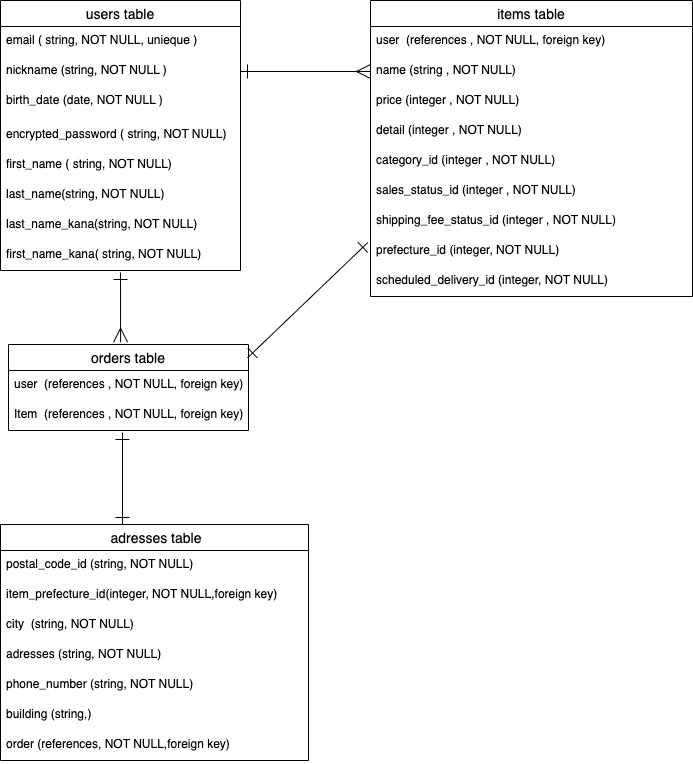

The diagram above was exported from draw.io. Its source (the exported page's mxGraphModel, read from the mxfile embedded in the PNG):
<mxGraphModel dx="576" dy="556" grid="1" gridSize="12" guides="1" tooltips="1" connect="1" arrows="0" fold="1" page="1" pageScale="1" pageWidth="827" pageHeight="1169" background="none" math="0" shadow="0">
  <root>
    <mxCell id="0" />
    <mxCell id="1" parent="0" />
    <mxCell id="2" value="users table" style="swimlane;fontStyle=0;childLayout=stackLayout;horizontal=1;startSize=26;horizontalStack=0;resizeParent=1;resizeParentMax=0;resizeLast=0;collapsible=1;marginBottom=0;align=center;fontSize=14;" parent="1" vertex="1">
      <mxGeometry x="40" y="160" width="240" height="270" as="geometry" />
    </mxCell>
    <mxCell id="3" value="email ( string, NOT NULL, unieque )" style="text;strokeColor=none;fillColor=none;spacingLeft=4;spacingRight=4;overflow=hidden;rotatable=0;points=[[0,0.5],[1,0.5]];portConstraint=eastwest;fontSize=12;" parent="2" vertex="1">
      <mxGeometry y="26" width="240" height="30" as="geometry" />
    </mxCell>
    <mxCell id="4" value="nickname (string, NOT NULL )" style="text;strokeColor=none;fillColor=none;spacingLeft=4;spacingRight=4;overflow=hidden;rotatable=0;points=[[0,0.5],[1,0.5]];portConstraint=eastwest;fontSize=12;" parent="2" vertex="1">
      <mxGeometry y="56" width="240" height="30" as="geometry" />
    </mxCell>
    <mxCell id="5" value="birth_date (date, NOT NULL )" style="text;strokeColor=none;fillColor=none;spacingLeft=4;spacingRight=4;overflow=hidden;rotatable=0;points=[[0,0.5],[1,0.5]];portConstraint=eastwest;fontSize=12;" parent="2" vertex="1">
      <mxGeometry y="86" width="240" height="34" as="geometry" />
    </mxCell>
    <mxCell id="7" value="encrypted_password ( string, NOT NULL)" style="text;strokeColor=none;fillColor=none;spacingLeft=4;spacingRight=4;overflow=hidden;rotatable=0;points=[[0,0.5],[1,0.5]];portConstraint=eastwest;fontSize=12;" parent="2" vertex="1">
      <mxGeometry y="120" width="240" height="30" as="geometry" />
    </mxCell>
    <mxCell id="38" value="first_name ( string, NOT NULL)" style="text;strokeColor=none;fillColor=none;spacingLeft=4;spacingRight=4;overflow=hidden;rotatable=0;points=[[0,0.5],[1,0.5]];portConstraint=eastwest;fontSize=12;" parent="2" vertex="1">
      <mxGeometry y="150" width="240" height="30" as="geometry" />
    </mxCell>
    <mxCell id="39" value="last_name(string, NOT NULL)" style="text;strokeColor=none;fillColor=none;spacingLeft=4;spacingRight=4;overflow=hidden;rotatable=0;points=[[0,0.5],[1,0.5]];portConstraint=eastwest;fontSize=12;" parent="2" vertex="1">
      <mxGeometry y="180" width="240" height="30" as="geometry" />
    </mxCell>
    <mxCell id="49" value="last_name_kana(string, NOT NULL)" style="text;strokeColor=none;fillColor=none;spacingLeft=4;spacingRight=4;overflow=hidden;rotatable=0;points=[[0,0.5],[1,0.5]];portConstraint=eastwest;fontSize=12;" parent="2" vertex="1">
      <mxGeometry y="210" width="240" height="30" as="geometry" />
    </mxCell>
    <mxCell id="48" value="first_name_kana( string, NOT NULL)" style="text;strokeColor=none;fillColor=none;spacingLeft=4;spacingRight=4;overflow=hidden;rotatable=0;points=[[0,0.5],[1,0.5]];portConstraint=eastwest;fontSize=12;" parent="2" vertex="1">
      <mxGeometry y="240" width="240" height="30" as="geometry" />
    </mxCell>
    <mxCell id="8" value="items table" style="swimlane;fontStyle=0;childLayout=stackLayout;horizontal=1;startSize=26;horizontalStack=0;resizeParent=1;resizeParentMax=0;resizeLast=0;collapsible=1;marginBottom=0;align=center;fontSize=14;" parent="1" vertex="1">
      <mxGeometry x="410" y="160" width="322" height="296" as="geometry" />
    </mxCell>
    <mxCell id="9" value="user  (references , NOT NULL, foreign key)" style="text;strokeColor=none;fillColor=none;spacingLeft=4;spacingRight=4;overflow=hidden;rotatable=0;points=[[0,0.5],[1,0.5]];portConstraint=eastwest;fontSize=12;" parent="8" vertex="1">
      <mxGeometry y="26" width="322" height="30" as="geometry" />
    </mxCell>
    <mxCell id="52" value="name (string , NOT NULL)" style="text;strokeColor=none;fillColor=none;spacingLeft=4;spacingRight=4;overflow=hidden;rotatable=0;points=[[0,0.5],[1,0.5]];portConstraint=eastwest;fontSize=12;" parent="8" vertex="1">
      <mxGeometry y="56" width="322" height="30" as="geometry" />
    </mxCell>
    <mxCell id="53" value="price (integer , NOT NULL)" style="text;strokeColor=none;fillColor=none;spacingLeft=4;spacingRight=4;overflow=hidden;rotatable=0;points=[[0,0.5],[1,0.5]];portConstraint=eastwest;fontSize=12;" parent="8" vertex="1">
      <mxGeometry y="86" width="322" height="30" as="geometry" />
    </mxCell>
    <mxCell id="61" value="detail (integer , NOT NULL)" style="text;strokeColor=none;fillColor=none;spacingLeft=4;spacingRight=4;overflow=hidden;rotatable=0;points=[[0,0.5],[1,0.5]];portConstraint=eastwest;fontSize=12;" parent="8" vertex="1">
      <mxGeometry y="116" width="322" height="30" as="geometry" />
    </mxCell>
    <mxCell id="60" value="category_id (integer , NOT NULL)" style="text;strokeColor=none;fillColor=none;spacingLeft=4;spacingRight=4;overflow=hidden;rotatable=0;points=[[0,0.5],[1,0.5]];portConstraint=eastwest;fontSize=12;" parent="8" vertex="1">
      <mxGeometry y="146" width="322" height="30" as="geometry" />
    </mxCell>
    <mxCell id="59" value="sales_status_id (integer , NOT NULL)" style="text;strokeColor=none;fillColor=none;spacingLeft=4;spacingRight=4;overflow=hidden;rotatable=0;points=[[0,0.5],[1,0.5]];portConstraint=eastwest;fontSize=12;" parent="8" vertex="1">
      <mxGeometry y="176" width="322" height="30" as="geometry" />
    </mxCell>
    <mxCell id="58" value="shipping_fee_status_id (integer , NOT NULL)" style="text;strokeColor=none;fillColor=none;spacingLeft=4;spacingRight=4;overflow=hidden;rotatable=0;points=[[0,0.5],[1,0.5]];portConstraint=eastwest;fontSize=12;" parent="8" vertex="1">
      <mxGeometry y="206" width="322" height="30" as="geometry" />
    </mxCell>
    <mxCell id="57" value="prefecture_id (integer, NOT NULL)" style="text;strokeColor=none;fillColor=none;spacingLeft=4;spacingRight=4;overflow=hidden;rotatable=0;points=[[0,0.5],[1,0.5]];portConstraint=eastwest;fontSize=12;" parent="8" vertex="1">
      <mxGeometry y="236" width="322" height="30" as="geometry" />
    </mxCell>
    <mxCell id="56" value="scheduled_delivery_id (integer, NOT NULL)" style="text;strokeColor=none;fillColor=none;spacingLeft=4;spacingRight=4;overflow=hidden;rotatable=0;points=[[0,0.5],[1,0.5]];portConstraint=eastwest;fontSize=12;" parent="8" vertex="1">
      <mxGeometry y="266" width="322" height="30" as="geometry" />
    </mxCell>
    <mxCell id="34" style="edgeStyle=none;jumpSize=10;html=1;startArrow=ERmany;startFill=0;endArrow=ERone;endFill=0;startSize=12;endSize=12;exitX=0.467;exitY=-0.026;exitDx=0;exitDy=0;exitPerimeter=0;" parent="1" source="18" edge="1">
      <mxGeometry relative="1" as="geometry">
        <mxPoint x="160" y="432" as="targetPoint" />
        <mxPoint x="160" y="576" as="sourcePoint" />
      </mxGeometry>
    </mxCell>
    <mxCell id="18" value="orders table" style="swimlane;fontStyle=0;childLayout=stackLayout;horizontal=1;startSize=26;horizontalStack=0;resizeParent=1;resizeParentMax=0;resizeLast=0;collapsible=1;marginBottom=0;align=center;fontSize=14;" parent="1" vertex="1">
      <mxGeometry x="48" y="504" width="240" height="86" as="geometry" />
    </mxCell>
    <mxCell id="19" value="user  (references , NOT NULL, foreign key)" style="text;strokeColor=none;fillColor=none;spacingLeft=4;spacingRight=4;overflow=hidden;rotatable=0;points=[[0,0.5],[1,0.5]];portConstraint=eastwest;fontSize=12;" parent="18" vertex="1">
      <mxGeometry y="26" width="240" height="30" as="geometry" />
    </mxCell>
    <mxCell id="20" value="Item  (references , NOT NULL, foreign key) " style="text;strokeColor=none;fillColor=none;spacingLeft=4;spacingRight=4;overflow=hidden;rotatable=0;points=[[0,0.5],[1,0.5]];portConstraint=eastwest;fontSize=12;" parent="18" vertex="1">
      <mxGeometry y="56" width="240" height="30" as="geometry" />
    </mxCell>
    <mxCell id="35" style="edgeStyle=none;jumpSize=10;html=1;startArrow=ERone;startFill=0;endArrow=ERone;endFill=0;startSize=12;endSize=12;entryX=-0.008;entryY=0.2;entryDx=0;entryDy=0;entryPerimeter=0;exitX=0.996;exitY=0.155;exitDx=0;exitDy=0;exitPerimeter=0;" parent="1" source="18" target="57" edge="1">
      <mxGeometry relative="1" as="geometry">
        <mxPoint x="420" y="528" as="targetPoint" />
        <mxPoint x="288" y="526" as="sourcePoint" />
        <Array as="points" />
      </mxGeometry>
    </mxCell>
    <mxCell id="27" value=" adresses table" style="swimlane;fontStyle=0;childLayout=stackLayout;horizontal=1;startSize=26;horizontalStack=0;resizeParent=1;resizeParentMax=0;resizeLast=0;collapsible=1;marginBottom=0;align=center;fontSize=14;" parent="1" vertex="1">
      <mxGeometry x="40" y="684" width="308" height="236" as="geometry" />
    </mxCell>
    <mxCell id="47" value="postal_code_id (string, NOT NULL)" style="text;strokeColor=none;fillColor=none;spacingLeft=4;spacingRight=4;overflow=hidden;rotatable=0;points=[[0,0.5],[1,0.5]];portConstraint=eastwest;fontSize=12;" parent="27" vertex="1">
      <mxGeometry y="26" width="308" height="30" as="geometry" />
    </mxCell>
    <mxCell id="62" value="item_prefecture_id(integer, NOT NULL,foreign key)&#10;" style="text;strokeColor=none;fillColor=none;spacingLeft=4;spacingRight=4;overflow=hidden;rotatable=0;points=[[0,0.5],[1,0.5]];portConstraint=eastwest;fontSize=12;" parent="27" vertex="1">
      <mxGeometry y="56" width="308" height="30" as="geometry" />
    </mxCell>
    <mxCell id="63" value="city  (string, NOT NULL)" style="text;strokeColor=none;fillColor=none;spacingLeft=4;spacingRight=4;overflow=hidden;rotatable=0;points=[[0,0.5],[1,0.5]];portConstraint=eastwest;fontSize=12;" parent="27" vertex="1">
      <mxGeometry y="86" width="308" height="30" as="geometry" />
    </mxCell>
    <mxCell id="64" value="adresses (string, NOT NULL)" style="text;strokeColor=none;fillColor=none;spacingLeft=4;spacingRight=4;overflow=hidden;rotatable=0;points=[[0,0.5],[1,0.5]];portConstraint=eastwest;fontSize=12;" parent="27" vertex="1">
      <mxGeometry y="116" width="308" height="30" as="geometry" />
    </mxCell>
    <mxCell id="65" value="phone_number (string, NOT NULL)" style="text;strokeColor=none;fillColor=none;spacingLeft=4;spacingRight=4;overflow=hidden;rotatable=0;points=[[0,0.5],[1,0.5]];portConstraint=eastwest;fontSize=12;" parent="27" vertex="1">
      <mxGeometry y="146" width="308" height="30" as="geometry" />
    </mxCell>
    <mxCell id="66" value="building (string,)" style="text;strokeColor=none;fillColor=none;spacingLeft=4;spacingRight=4;overflow=hidden;rotatable=0;points=[[0,0.5],[1,0.5]];portConstraint=eastwest;fontSize=12;" parent="27" vertex="1">
      <mxGeometry y="176" width="308" height="30" as="geometry" />
    </mxCell>
    <mxCell id="67" value="order (references, NOT NULL,foreign key)" style="text;strokeColor=none;fillColor=none;spacingLeft=4;spacingRight=4;overflow=hidden;rotatable=0;points=[[0,0.5],[1,0.5]];portConstraint=eastwest;fontSize=12;" parent="27" vertex="1">
      <mxGeometry y="206" width="308" height="30" as="geometry" />
    </mxCell>
    <mxCell id="33" style="edgeStyle=none;html=1;exitX=1;exitY=0.5;exitDx=0;exitDy=0;entryX=0;entryY=0.5;entryDx=0;entryDy=0;endArrow=ERmany;endFill=0;jumpSize=10;endSize=12;startArrow=ERone;startFill=0;startSize=12;" parent="1" source="4" edge="1">
      <mxGeometry relative="1" as="geometry">
        <mxPoint x="410" y="231" as="targetPoint" />
      </mxGeometry>
    </mxCell>
    <mxCell id="36" style="edgeStyle=none;jumpSize=10;html=1;startArrow=ERone;startFill=0;endArrow=ERone;endFill=0;startSize=12;endSize=12;" parent="1" edge="1">
      <mxGeometry relative="1" as="geometry">
        <mxPoint x="162" y="592" as="sourcePoint" />
        <Array as="points" />
        <mxPoint x="162" y="684" as="targetPoint" />
      </mxGeometry>
    </mxCell>
  </root>
</mxGraphModel>